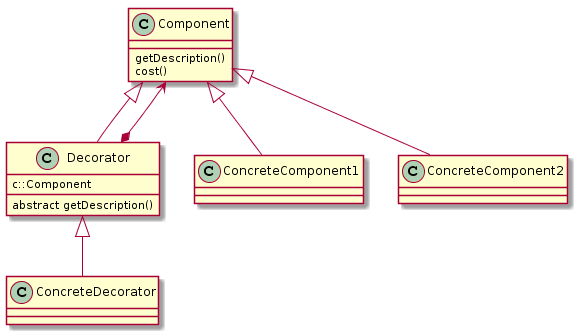

The diagram above was rendered by PlantUML. Its source (embedded in the PNG):
@startuml
class Component{
    getDescription()
    cost()
}
class Decorator {
    c::Component
    abstract getDescription()
}

Component <|-- ConcreteComponent1
Component <|-- ConcreteComponent2
Component <|-- Decorator
Decorator *--> Component
Decorator <|-- ConcreteDecorator
@enduml